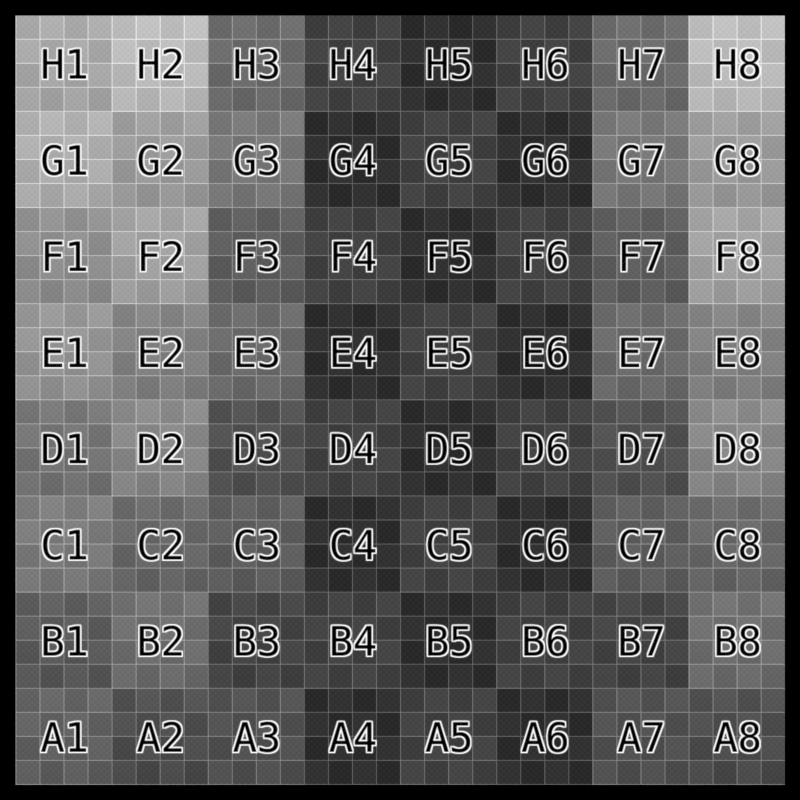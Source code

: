 # Source: image_texture_limit_packed_byte1.blend  (saved by Blender 2.78.4; exported with 4.5.12 LTS)
import bpy
from mathutils import Matrix  # noqa: F401  (used for matrix-valued properties, if any)

bpy.ops.wm.read_factory_settings(use_empty=True)
scene = bpy.context.scene
scene.name = 'Scene'

# ---- collections
col_collection_1 = bpy.data.collections.new('Collection 1'); scene.collection.children.link(col_collection_1)

# ---- images (referenced by path relative to the original .blend; pixels are not part of the script)
import os
ASSET_DIR = os.environ.get("B2B_ASSET_DIR", "")  # directory of the original .blend (textures are referenced by path, not embedded)
HERE = os.path.dirname(os.path.abspath(__file__))  # packed textures are extracted next to this script under _unpacked/

def load_image(name, relpath, width, height, colorspace="sRGB"):
    """Load a texture the original file referenced (path relative to the .blend, or extracted next to this script)."""
    p = next((c for c in (os.path.join(HERE, relpath), os.path.join(ASSET_DIR, relpath)) if relpath and os.path.exists(c)), "")
    if p:
        img = bpy.data.images.load(p, check_existing=True)
        img.name = name
    else:  # same state as the original file: an image datablock whose file is absent (Cycles renders it pink)
        img = bpy.data.images.new(name, width, height)
        img.source = "FILE"
        img.filepath = "//" + (relpath or name)
    img.colorspace_settings.name = colorspace
    return img
img_image_byte1_png = load_image('image_byte1.png', '_unpacked/image_byte1.e534d3ac.png', 1024, 1024, 'sRGB')

# ---- materials (node trees are filled in below, after node groups)
mat_material = bpy.data.materials.new('Material')
mat_material.alpha_threshold = 0.0
mat_material.roughness = 0.5
mat_material.line_color = (0.0, 0.0, 0.0, 1.0)

# ---- material node trees
mat_material.use_nodes = True; mat_material.node_tree.nodes.clear()
_N = mat_material.node_tree.nodes; _L = mat_material.node_tree.links
n0 = _N.new('ShaderNodeOutputMaterial'); n0.name = 'Material Output'; n0.location = (300, 300)
n1 = _N.new('ShaderNodeEmission'); n1.name = 'Emission'; n1.location = (-6, 271)
n2 = _N.new('ShaderNodeTexImage'); n2.name = 'Image Texture'; n2.location = (-269, 296)
n2.width = 140
n2.image = img_image_byte1_png
_L.new(n1.outputs[0], n0.inputs[0])
_L.new(n2.outputs[0], n1.inputs[0])
n0.is_active_output = True

# ---- cameras
cam_camera = bpy.data.cameras.new('Camera')
cam_camera.clip_end = 100.0
cam_camera.lens = 35.0
cam_camera.sensor_width = 32.0
cam_camera.sensor_height = 18.0
cam_camera.ortho_scale = 7.314
cam_camera.dof.focus_distance = 0.0

# ---- lights
light_lamp = bpy.data.lights.new('Lamp', 'POINT')
light_lamp.transmission_factor = 0.0
light_lamp.cutoff_distance = 30.0
light_lamp.energy = 100.0
light_lamp.shadow_buffer_clip_start = 1.001
light_lamp.shadow_soft_size = 1.0
light_lamp.shadow_maximum_resolution = 0.006
light_lamp.use_absolute_resolution = True
light_lamp.cycles.use_multiple_importance_sampling = False

# ---- meshes
me_plane_001 = bpy.data.meshes.new('Plane.001')
me_plane_001.from_pydata([(-1.3, -1.3, 0.0), (1.3, -1.3, 0.0), (-1.3, 1.3, 0.0), (1.3, 1.3, 0.0)], [], [(0, 1, 3, 2)])
_uv = me_plane_001.uv_layers.new(name='UVMap')
_uv.uv.foreach_set('vector', [0.0001, 9.998e-05, 0.9999, 9.998e-05, 0.9999, 0.9999, 9.998e-05, 0.9999])
me_plane_001.materials.append(mat_material)
me_plane_001.use_remesh_preserve_volume = False
me_plane_001.use_remesh_preserve_attributes = False
me_plane_001.use_mirror_vertex_groups = False
me_plane_001.update()

# ---- objects
ob_plane = bpy.data.objects.new('Plane', me_plane_001)
ob_lamp = bpy.data.objects.new('Lamp', light_lamp)
ob_camera = bpy.data.objects.new('Camera', cam_camera)

# ---- transforms, parenting, visibility, modifiers, constraints
ob_plane.location = (0.0, 0.0, 0.0)
ob_plane.rotation_euler = (1.571, 5.96e-08, 1.571)
ob_plane.lineart.crease_threshold = 0.0
ob_lamp.location = (4.076, 1.005, 2.904)
ob_lamp.rotation_euler = (0.6503, 0.05522, 1.866)
ob_lamp.lock_rotations_4d = False
ob_lamp.empty_display_type = 'ARROWS'
ob_lamp.color = (0.0, 0.0, 0.0, 0.0)
ob_lamp.lineart.crease_threshold = 0.0
ob_camera.location = (2.958, -8.928e-08, -1.542e-07)
ob_camera.rotation_euler = (1.571, 7.55e-08, 1.571)
ob_camera.lock_rotations_4d = False
ob_camera.empty_display_type = 'ARROWS'
ob_camera.color = (0.0, 0.0, 0.0, 0.0)
ob_camera.display_type = 'WIRE'
ob_camera.lineart.crease_threshold = 0.0

# ---- collection membership
col_collection_1.objects.link(ob_plane)
col_collection_1.objects.link(ob_lamp)
col_collection_1.objects.link(ob_camera)

# ---- scene / render settings (as saved in the file)
scene.camera = ob_camera
scene.frame_start = 1; scene.frame_end = 250; scene.frame_set(1)
scene.render.engine = 'CYCLES'
scene.render.image_settings.color_mode = 'RGB'
scene.render.resolution_x = 256
scene.render.resolution_y = 256
scene.render.resolution_percentage = 50
scene.render.dither_intensity = 0.0
scene.render.use_border = True
scene.render.bake_margin = 2
scene.render.bake_bias = 0.0
scene.render.use_simplify = True
scene.cycles.use_denoising = False
scene.cycles.samples = 1
scene.cycles.sampling_pattern = 'TABULATED_SOBOL'
scene.cycles.light_sampling_threshold = 0.0
scene.cycles.use_adaptive_sampling = False
scene.cycles.use_light_tree = False
scene.cycles.blur_glossy = 0.0
scene.cycles.pixel_filter_type = 'GAUSSIAN'
scene.cycles.sample_clamp_indirect = 0.0
scene.cycles.texture_limit = '128'
scene.cycles.texture_limit_render = '128'
scene.view_settings.view_transform = 'Standard'
bpy.context.view_layer.update()

